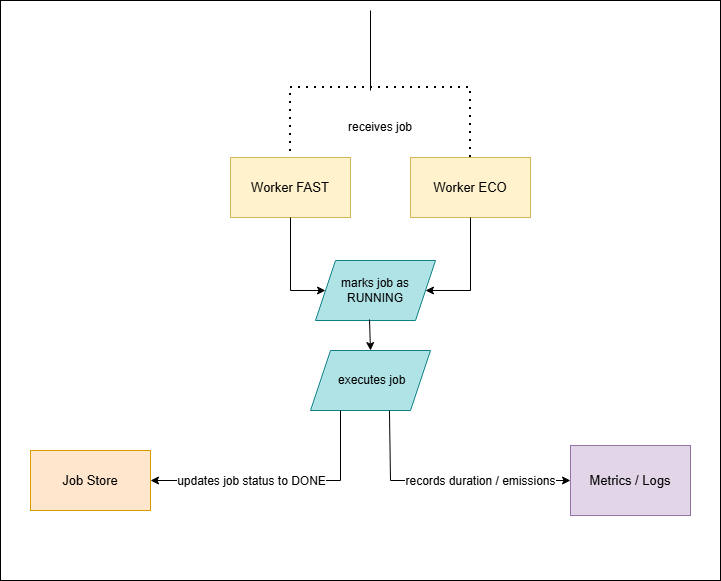

The diagram above was exported from draw.io. Its source (the exported page's mxGraphModel, read from the mxfile embedded in the PNG):
<mxGraphModel dx="1384" dy="828" grid="1" gridSize="10" guides="1" tooltips="1" connect="1" arrows="1" fold="1" page="1" pageScale="1" pageWidth="850" pageHeight="1100" math="0" shadow="0">
  <root>
    <mxCell id="0" />
    <mxCell id="1" parent="0" />
    <mxCell id="TetNqjVsfVM6MjvOyK_3-21" parent="1" style="rounded=0;whiteSpace=wrap;html=1;" value="" vertex="1">
      <mxGeometry height="580" width="720" x="40" y="40" as="geometry" />
    </mxCell>
    <mxCell id="TetNqjVsfVM6MjvOyK_3-1" parent="1" style="rounded=0;whiteSpace=wrap;html=1;fillColor=#ffe6cc;strokeColor=#d79b00;fontSize=13;" value="Job Store" vertex="1">
      <mxGeometry height="60" width="120" x="70" y="490" as="geometry" />
    </mxCell>
    <mxCell id="TetNqjVsfVM6MjvOyK_3-2" parent="1" style="rounded=0;whiteSpace=wrap;html=1;fillColor=#fff2cc;strokeColor=#d6b656;fontSize=13;" value="&lt;br&gt;Worker FAST&lt;div&gt;&lt;br/&gt;&lt;/div&gt;" vertex="1">
      <mxGeometry height="60" width="120" x="270" y="197" as="geometry" />
    </mxCell>
    <mxCell id="TetNqjVsfVM6MjvOyK_3-3" parent="1" style="rounded=0;whiteSpace=wrap;html=1;fillColor=#fff2cc;strokeColor=#d6b656;fontSize=13;" value="&lt;br&gt;Worker ECO&lt;div&gt;&lt;br/&gt;&lt;/div&gt;" vertex="1">
      <mxGeometry height="60" width="120" x="450" y="197" as="geometry" />
    </mxCell>
    <mxCell id="TetNqjVsfVM6MjvOyK_3-5" edge="1" parent="1" style="endArrow=none;dashed=1;html=1;dashPattern=1 3;strokeWidth=2;rounded=0;entryX=0.5;entryY=0;entryDx=0;entryDy=0;" target="TetNqjVsfVM6MjvOyK_3-2" value="">
      <mxGeometry height="50" relative="1" width="50" as="geometry">
        <Array as="points">
          <mxPoint x="330" y="127" />
        </Array>
        <mxPoint x="420" y="127" as="sourcePoint" />
        <mxPoint x="300" y="217" as="targetPoint" />
      </mxGeometry>
    </mxCell>
    <mxCell id="TetNqjVsfVM6MjvOyK_3-6" edge="1" parent="1" source="TetNqjVsfVM6MjvOyK_3-3" style="endArrow=none;dashed=1;html=1;dashPattern=1 3;strokeWidth=2;rounded=0;exitX=0.5;exitY=0;exitDx=0;exitDy=0;" value="">
      <mxGeometry height="50" relative="1" width="50" as="geometry">
        <Array as="points">
          <mxPoint x="510" y="127" />
        </Array>
        <mxPoint x="250" y="267" as="sourcePoint" />
        <mxPoint x="420" y="127" as="targetPoint" />
      </mxGeometry>
    </mxCell>
    <mxCell id="TetNqjVsfVM6MjvOyK_3-7" parent="1" style="text;html=1;whiteSpace=wrap;strokeColor=none;fillColor=none;align=center;verticalAlign=middle;rounded=0;" value="receives job" vertex="1">
      <mxGeometry height="40" width="180" x="330" y="147" as="geometry" />
    </mxCell>
    <mxCell id="TetNqjVsfVM6MjvOyK_3-8" edge="1" parent="1" style="endArrow=none;html=1;rounded=0;" value="">
      <mxGeometry height="50" relative="1" width="50" as="geometry">
        <mxPoint x="410" y="50" as="sourcePoint" />
        <mxPoint x="410" y="130" as="targetPoint" />
      </mxGeometry>
    </mxCell>
    <mxCell id="TetNqjVsfVM6MjvOyK_3-10" parent="1" style="shape=parallelogram;perimeter=parallelogramPerimeter;whiteSpace=wrap;html=1;fixedSize=1;fillColor=#b0e3e6;strokeColor=#0e8088;" value="marks job as RUNNING" vertex="1">
      <mxGeometry height="60" width="120" x="355" y="300" as="geometry" />
    </mxCell>
    <mxCell id="TetNqjVsfVM6MjvOyK_3-11" parent="1" style="shape=parallelogram;perimeter=parallelogramPerimeter;whiteSpace=wrap;html=1;fixedSize=1;fillColor=#b0e3e6;strokeColor=#0e8088;" value="&amp;nbsp;executes job" vertex="1">
      <mxGeometry height="60" width="120" x="350" y="390" as="geometry" />
    </mxCell>
    <mxCell id="TetNqjVsfVM6MjvOyK_3-12" edge="1" parent="1" source="TetNqjVsfVM6MjvOyK_3-2" style="endArrow=classic;html=1;rounded=0;exitX=0.5;exitY=1;exitDx=0;exitDy=0;entryX=0;entryY=0.5;entryDx=0;entryDy=0;" target="TetNqjVsfVM6MjvOyK_3-10" value="">
      <mxGeometry height="50" relative="1" width="50" as="geometry">
        <Array as="points">
          <mxPoint x="330" y="330" />
        </Array>
        <mxPoint x="330" y="340" as="sourcePoint" />
        <mxPoint x="380" y="290" as="targetPoint" />
      </mxGeometry>
    </mxCell>
    <mxCell id="TetNqjVsfVM6MjvOyK_3-13" edge="1" parent="1" source="TetNqjVsfVM6MjvOyK_3-3" style="endArrow=classic;html=1;rounded=0;exitX=0.5;exitY=1;exitDx=0;exitDy=0;entryX=1;entryY=0.5;entryDx=0;entryDy=0;" target="TetNqjVsfVM6MjvOyK_3-10" value="">
      <mxGeometry height="50" relative="1" width="50" as="geometry">
        <Array as="points">
          <mxPoint x="510" y="330" />
        </Array>
        <mxPoint x="550" y="320" as="sourcePoint" />
        <mxPoint x="585" y="393" as="targetPoint" />
      </mxGeometry>
    </mxCell>
    <mxCell id="TetNqjVsfVM6MjvOyK_3-14" parent="1" style="rounded=0;whiteSpace=wrap;html=1;fillColor=#e1d5e7;strokeColor=#9673a6;fontSize=13;" value="Metrics / Logs" vertex="1">
      <mxGeometry height="70" width="120" x="610" y="485" as="geometry" />
    </mxCell>
    <mxCell id="TetNqjVsfVM6MjvOyK_3-15" edge="1" parent="1" source="TetNqjVsfVM6MjvOyK_3-11" style="endArrow=classic;html=1;rounded=0;exitX=0.25;exitY=1;exitDx=0;exitDy=0;entryX=1;entryY=0.5;entryDx=0;entryDy=0;" target="TetNqjVsfVM6MjvOyK_3-1" value="">
      <mxGeometry height="50" relative="1" width="50" as="geometry">
        <Array as="points">
          <mxPoint x="380" y="520" />
        </Array>
        <mxPoint x="400" y="450" as="sourcePoint" />
        <mxPoint x="450" y="400" as="targetPoint" />
      </mxGeometry>
    </mxCell>
    <mxCell id="TetNqjVsfVM6MjvOyK_3-20" connectable="0" parent="TetNqjVsfVM6MjvOyK_3-15" style="edgeLabel;html=1;align=center;verticalAlign=middle;resizable=0;points=[];fontSize=12;" value="updates job status to DONE" vertex="1">
      <mxGeometry relative="1" x="0.3778" y="3" as="geometry">
        <mxPoint x="19" y="-3" as="offset" />
      </mxGeometry>
    </mxCell>
    <mxCell id="TetNqjVsfVM6MjvOyK_3-16" edge="1" parent="1" source="TetNqjVsfVM6MjvOyK_3-11" style="endArrow=classic;html=1;rounded=0;exitX=0.658;exitY=1;exitDx=0;exitDy=0;entryX=0;entryY=0.5;entryDx=0;entryDy=0;exitPerimeter=0;" target="TetNqjVsfVM6MjvOyK_3-14" value="">
      <mxGeometry height="50" relative="1" width="50" as="geometry">
        <Array as="points">
          <mxPoint x="430" y="520" />
        </Array>
        <mxPoint x="400" y="450" as="sourcePoint" />
        <mxPoint x="450" y="400" as="targetPoint" />
      </mxGeometry>
    </mxCell>
    <mxCell id="TetNqjVsfVM6MjvOyK_3-19" connectable="0" parent="TetNqjVsfVM6MjvOyK_3-16" style="edgeLabel;html=1;align=center;verticalAlign=middle;resizable=0;points=[];fontSize=12;" value="records duration / emissions" vertex="1">
      <mxGeometry relative="1" x="0.3048" y="-1" as="geometry">
        <mxPoint x="-3" y="-1" as="offset" />
      </mxGeometry>
    </mxCell>
    <mxCell id="TetNqjVsfVM6MjvOyK_3-18" edge="1" parent="1" source="TetNqjVsfVM6MjvOyK_3-10" style="endArrow=classic;html=1;rounded=0;exitX=0.45;exitY=0.983;exitDx=0;exitDy=0;entryX=0.5;entryY=0;entryDx=0;entryDy=0;exitPerimeter=0;" target="TetNqjVsfVM6MjvOyK_3-11" value="">
      <mxGeometry height="50" relative="1" width="50" as="geometry">
        <mxPoint x="400" y="450" as="sourcePoint" />
        <mxPoint x="450" y="400" as="targetPoint" />
      </mxGeometry>
    </mxCell>
  </root>
</mxGraphModel>